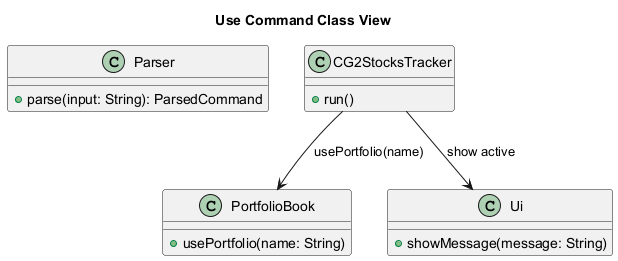

The diagram above was rendered by PlantUML. Its source (embedded in the PNG):
@startuml
title Use Command Class View

class Parser {
  + parse(input: String): ParsedCommand
}

class CG2StocksTracker {
  + run()
}

class PortfolioBook {
  + usePortfolio(name: String)
}

class Ui {
  + showMessage(message: String)
}

CG2StocksTracker --> PortfolioBook : usePortfolio(name)
CG2StocksTracker --> Ui : show active
@enduml